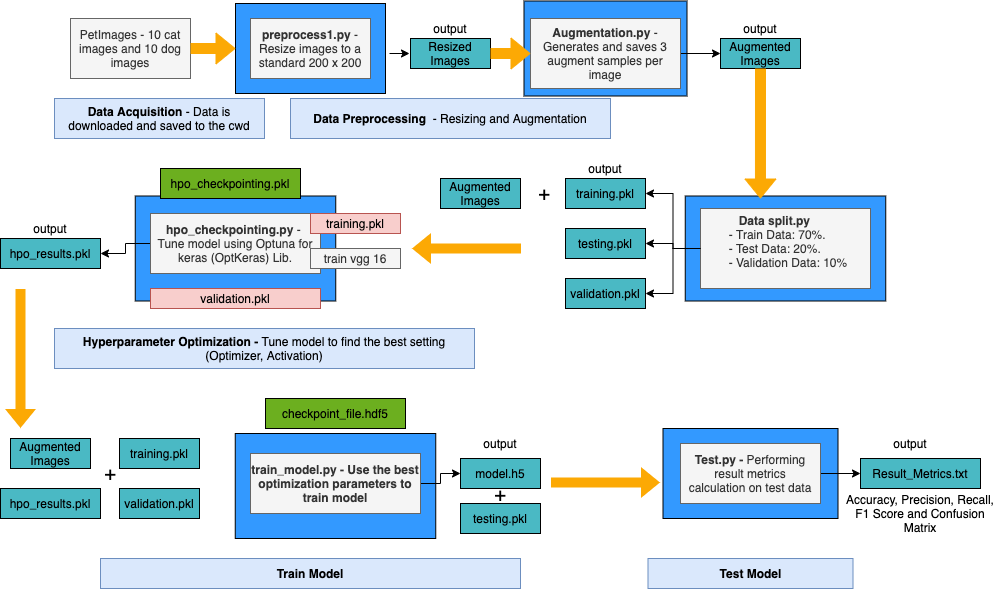

The diagram above was exported from draw.io. Its source (the exported page's mxGraphModel, read from the mxfile embedded in the PNG):
<mxGraphModel dx="1298" dy="834" grid="1" gridSize="10" guides="1" tooltips="1" connect="1" arrows="1" fold="1" page="1" pageScale="1" pageWidth="827" pageHeight="1169" math="0" shadow="0">
  <root>
    <mxCell id="0" />
    <mxCell id="1" parent="0" />
    <mxCell id="RNzy_W6DjwFzSp2inlma-46" value="" style="rounded=0;whiteSpace=wrap;html=1;fillColor=#3399FF;" parent="1" vertex="1">
      <mxGeometry x="812.5" y="570" width="175" height="90" as="geometry" />
    </mxCell>
    <mxCell id="RNzy_W6DjwFzSp2inlma-45" value="" style="rounded=0;whiteSpace=wrap;html=1;fillColor=#3399FF;" parent="1" vertex="1">
      <mxGeometry x="384.75" y="575" width="200.5" height="105" as="geometry" />
    </mxCell>
    <mxCell id="RNzy_W6DjwFzSp2inlma-44" value="" style="rounded=0;whiteSpace=wrap;html=1;fillColor=#3399FF;" parent="1" vertex="1">
      <mxGeometry x="284.75" y="337.5" width="200.5" height="105" as="geometry" />
    </mxCell>
    <mxCell id="RNzy_W6DjwFzSp2inlma-43" value="" style="rounded=0;whiteSpace=wrap;html=1;fillColor=#3399FF;" parent="1" vertex="1">
      <mxGeometry x="834.75" y="337.5" width="200.5" height="105" as="geometry" />
    </mxCell>
    <mxCell id="RNzy_W6DjwFzSp2inlma-42" value="" style="rounded=0;whiteSpace=wrap;html=1;fillColor=#3399FF;" parent="1" vertex="1">
      <mxGeometry x="673.5" y="142.5" width="163" height="95" as="geometry" />
    </mxCell>
    <mxCell id="RNzy_W6DjwFzSp2inlma-41" value="" style="rounded=0;whiteSpace=wrap;html=1;fillColor=#3399FF;" parent="1" vertex="1">
      <mxGeometry x="385" y="145" width="150" height="90" as="geometry" />
    </mxCell>
    <mxCell id="RNzy_W6DjwFzSp2inlma-1" value="PetImages - 10 cat images and 10 dog images" style="rounded=0;whiteSpace=wrap;html=1;fillColor=#f5f5f5;strokeColor=#666666;fontColor=#333333;" parent="1" vertex="1">
      <mxGeometry x="220" y="160" width="120" height="60" as="geometry" />
    </mxCell>
    <mxCell id="RNzy_W6DjwFzSp2inlma-2" value="&lt;b&gt;preprocess1.py&lt;/b&gt; - Resize images to a standard 200 x 200" style="rounded=0;whiteSpace=wrap;html=1;fillColor=#f5f5f5;strokeColor=#666666;fontColor=#333333;" parent="1" vertex="1">
      <mxGeometry x="400" y="160" width="120" height="60" as="geometry" />
    </mxCell>
    <mxCell id="RNzy_W6DjwFzSp2inlma-3" value="Resized Images" style="rounded=0;whiteSpace=wrap;html=1;fillColor=#4AB9C4;" parent="1" vertex="1">
      <mxGeometry x="560" y="180" width="80" height="30" as="geometry" />
    </mxCell>
    <mxCell id="RNzy_W6DjwFzSp2inlma-53" value="" style="edgeStyle=orthogonalEdgeStyle;rounded=0;orthogonalLoop=1;jettySize=auto;html=1;entryX=0;entryY=0.5;entryDx=0;entryDy=0;" parent="1" source="RNzy_W6DjwFzSp2inlma-4" target="RNzy_W6DjwFzSp2inlma-5" edge="1">
      <mxGeometry relative="1" as="geometry" />
    </mxCell>
    <mxCell id="RNzy_W6DjwFzSp2inlma-4" value="&lt;b&gt;Augmentation.py&lt;/b&gt; - Generates and saves 3 augment samples per image" style="rounded=0;whiteSpace=wrap;html=1;fillColor=#f5f5f5;strokeColor=#666666;fontColor=#333333;" parent="1" vertex="1">
      <mxGeometry x="680" y="160" width="150" height="70" as="geometry" />
    </mxCell>
    <mxCell id="RNzy_W6DjwFzSp2inlma-5" value="Augmented Images" style="rounded=0;whiteSpace=wrap;html=1;fillColor=#4AB9C4;" parent="1" vertex="1">
      <mxGeometry x="870" y="180" width="80" height="30" as="geometry" />
    </mxCell>
    <mxCell id="RNzy_W6DjwFzSp2inlma-6" value="&lt;b&gt;Data Acquisition&lt;/b&gt; - Data is downloaded and saved to the cwd" style="rounded=0;whiteSpace=wrap;html=1;fillColor=#dae8fc;strokeColor=#6c8ebf;" parent="1" vertex="1">
      <mxGeometry x="204" y="240" width="210" height="40" as="geometry" />
    </mxCell>
    <mxCell id="RNzy_W6DjwFzSp2inlma-7" value="&lt;b&gt;Data Preprocessing&amp;nbsp;&lt;/b&gt;&amp;nbsp;- Resizing and Augmentation" style="rounded=0;whiteSpace=wrap;html=1;fillColor=#dae8fc;strokeColor=#6c8ebf;" parent="1" vertex="1">
      <mxGeometry x="440" y="240" width="320" height="40" as="geometry" />
    </mxCell>
    <mxCell id="RNzy_W6DjwFzSp2inlma-58" value="" style="edgeStyle=orthogonalEdgeStyle;rounded=0;orthogonalLoop=1;jettySize=auto;html=1;fillColor=#FCA904;" parent="1" source="RNzy_W6DjwFzSp2inlma-8" target="RNzy_W6DjwFzSp2inlma-11" edge="1">
      <mxGeometry relative="1" as="geometry" />
    </mxCell>
    <mxCell id="RNzy_W6DjwFzSp2inlma-8" value="&lt;b&gt;&amp;nbsp; &amp;nbsp; &amp;nbsp; &amp;nbsp; &amp;nbsp; &amp;nbsp;Data split.py&amp;nbsp; &amp;nbsp; &amp;nbsp; &amp;nbsp; &amp;nbsp; &amp;nbsp; &amp;nbsp; &amp;nbsp; &amp;nbsp; &amp;nbsp; &amp;nbsp; &amp;nbsp; &amp;nbsp; &lt;/b&gt;- Train Data: 70%.&amp;nbsp; &amp;nbsp; &amp;nbsp; &amp;nbsp; &amp;nbsp; &amp;nbsp; &amp;nbsp; &amp;nbsp; &amp;nbsp; &amp;nbsp; &amp;nbsp; - Test Data: 20%.&amp;nbsp; &amp;nbsp; &amp;nbsp; &amp;nbsp; &amp;nbsp; &amp;nbsp; &amp;nbsp; &amp;nbsp; &amp;nbsp; &amp;nbsp; &amp;nbsp; - Validation Data: 10%&amp;nbsp; &amp;nbsp; &amp;nbsp; &amp;nbsp;" style="rounded=0;whiteSpace=wrap;html=1;fillColor=#f5f5f5;strokeColor=#666666;fontColor=#333333;align=left;" parent="1" vertex="1">
      <mxGeometry x="850" y="350" width="170" height="80" as="geometry" />
    </mxCell>
    <mxCell id="RNzy_W6DjwFzSp2inlma-9" value="training.pkl" style="rounded=0;whiteSpace=wrap;html=1;fillColor=#4AB9C4;" parent="1" vertex="1">
      <mxGeometry x="715" y="320" width="80" height="30" as="geometry" />
    </mxCell>
    <mxCell id="RNzy_W6DjwFzSp2inlma-10" value="testing.pkl" style="rounded=0;whiteSpace=wrap;html=1;fillColor=#4AB9C4;" parent="1" vertex="1">
      <mxGeometry x="715" y="370" width="80" height="30" as="geometry" />
    </mxCell>
    <mxCell id="RNzy_W6DjwFzSp2inlma-11" value="validation.pkl" style="rounded=0;whiteSpace=wrap;html=1;fillColor=#4AB9C4;" parent="1" vertex="1">
      <mxGeometry x="715" y="420" width="80" height="30" as="geometry" />
    </mxCell>
    <mxCell id="RNzy_W6DjwFzSp2inlma-12" value="Augmented Images" style="rounded=0;whiteSpace=wrap;html=1;fillColor=#4AB9C4;" parent="1" vertex="1">
      <mxGeometry x="590" y="320" width="80" height="30" as="geometry" />
    </mxCell>
    <mxCell id="RNzy_W6DjwFzSp2inlma-63" value="" style="edgeStyle=orthogonalEdgeStyle;rounded=0;orthogonalLoop=1;jettySize=auto;html=1;strokeColor=#000000;fillColor=#FCA904;entryX=1;entryY=0.5;entryDx=0;entryDy=0;" parent="1" source="RNzy_W6DjwFzSp2inlma-13" target="RNzy_W6DjwFzSp2inlma-19" edge="1">
      <mxGeometry relative="1" as="geometry" />
    </mxCell>
    <mxCell id="RNzy_W6DjwFzSp2inlma-13" value="&lt;b&gt;hpo_checkpointing.py &lt;/b&gt;- &lt;br&gt;Tune model using Optuna for keras (OptKeras) Lib." style="rounded=0;whiteSpace=wrap;html=1;fillColor=#f5f5f5;strokeColor=#666666;fontColor=#333333;" parent="1" vertex="1">
      <mxGeometry x="300" y="355" width="170" height="60" as="geometry" />
    </mxCell>
    <mxCell id="RNzy_W6DjwFzSp2inlma-14" value="hpo_checkpointing.pkl" style="rounded=0;whiteSpace=wrap;html=1;fillColor=#6CAF1F;" parent="1" vertex="1">
      <mxGeometry x="310" y="310" width="140" height="30" as="geometry" />
    </mxCell>
    <mxCell id="RNzy_W6DjwFzSp2inlma-16" value="training.pkl" style="rounded=0;whiteSpace=wrap;html=1;fillColor=#f8cecc;strokeColor=#b85450;" parent="1" vertex="1">
      <mxGeometry x="460" y="355" width="90" height="20" as="geometry" />
    </mxCell>
    <mxCell id="RNzy_W6DjwFzSp2inlma-17" value="train vgg 16" style="rounded=0;whiteSpace=wrap;html=1;fillColor=#f5f5f5;strokeColor=#666666;fontColor=#333333;" parent="1" vertex="1">
      <mxGeometry x="460" y="390" width="90" height="20" as="geometry" />
    </mxCell>
    <mxCell id="RNzy_W6DjwFzSp2inlma-18" value="validation.pkl" style="rounded=0;whiteSpace=wrap;html=1;fillColor=#f8cecc;strokeColor=#b85450;" parent="1" vertex="1">
      <mxGeometry x="300" y="430" width="170" height="20" as="geometry" />
    </mxCell>
    <mxCell id="RNzy_W6DjwFzSp2inlma-19" value="hpo_results.pkl" style="rounded=0;whiteSpace=wrap;html=1;fillColor=#4AB9C4;" parent="1" vertex="1">
      <mxGeometry x="150" y="380" width="100" height="30" as="geometry" />
    </mxCell>
    <mxCell id="RNzy_W6DjwFzSp2inlma-20" value="&lt;b&gt;Hyperparameter Optimization -&lt;/b&gt; Tune model to find the best setting (Optimizer, Activation)" style="rounded=0;whiteSpace=wrap;html=1;fillColor=#dae8fc;strokeColor=#6c8ebf;" parent="1" vertex="1">
      <mxGeometry x="204" y="470" width="420" height="40" as="geometry" />
    </mxCell>
    <mxCell id="RNzy_W6DjwFzSp2inlma-21" value="training.pkl" style="rounded=0;whiteSpace=wrap;html=1;fillColor=#4AB9C4;" parent="1" vertex="1">
      <mxGeometry x="269" y="580" width="80" height="30" as="geometry" />
    </mxCell>
    <mxCell id="RNzy_W6DjwFzSp2inlma-23" value="validation.pkl" style="rounded=0;whiteSpace=wrap;html=1;fillColor=#4AB9C4;" parent="1" vertex="1">
      <mxGeometry x="269" y="630" width="80" height="30" as="geometry" />
    </mxCell>
    <mxCell id="RNzy_W6DjwFzSp2inlma-24" value="Augmented Images" style="rounded=0;whiteSpace=wrap;html=1;fillColor=#4AB9C4;" parent="1" vertex="1">
      <mxGeometry x="160" y="580" width="80" height="30" as="geometry" />
    </mxCell>
    <mxCell id="RNzy_W6DjwFzSp2inlma-25" value="hpo_results.pkl" style="rounded=0;whiteSpace=wrap;html=1;fillColor=#4AB9C4;" parent="1" vertex="1">
      <mxGeometry x="150" y="630" width="100" height="30" as="geometry" />
    </mxCell>
    <mxCell id="RNzy_W6DjwFzSp2inlma-66" value="" style="edgeStyle=orthogonalEdgeStyle;rounded=0;orthogonalLoop=1;jettySize=auto;html=1;strokeColor=#000000;fillColor=#FCA904;entryX=0;entryY=0.5;entryDx=0;entryDy=0;" parent="1" source="RNzy_W6DjwFzSp2inlma-26" target="RNzy_W6DjwFzSp2inlma-28" edge="1">
      <mxGeometry relative="1" as="geometry" />
    </mxCell>
    <mxCell id="RNzy_W6DjwFzSp2inlma-26" value="&lt;b&gt;train_model.py - Use the best optimization parameters to train model&lt;/b&gt;" style="rounded=0;whiteSpace=wrap;html=1;fillColor=#f5f5f5;strokeColor=#666666;fontColor=#333333;" parent="1" vertex="1">
      <mxGeometry x="400" y="595" width="170" height="60" as="geometry" />
    </mxCell>
    <mxCell id="RNzy_W6DjwFzSp2inlma-27" value="checkpoint_file.hdf5" style="rounded=0;whiteSpace=wrap;html=1;fillColor=#6CAF1F;" parent="1" vertex="1">
      <mxGeometry x="415" y="540" width="140" height="30" as="geometry" />
    </mxCell>
    <mxCell id="RNzy_W6DjwFzSp2inlma-28" value="model.h5" style="rounded=0;whiteSpace=wrap;html=1;fillColor=#4AB9C4;" parent="1" vertex="1">
      <mxGeometry x="610" y="600" width="80" height="30" as="geometry" />
    </mxCell>
    <mxCell id="RNzy_W6DjwFzSp2inlma-29" value="testing.pkl" style="rounded=0;whiteSpace=wrap;html=1;fillColor=#4AB9C4;" parent="1" vertex="1">
      <mxGeometry x="610" y="645" width="80" height="30" as="geometry" />
    </mxCell>
    <mxCell id="RNzy_W6DjwFzSp2inlma-69" value="" style="edgeStyle=orthogonalEdgeStyle;rounded=0;orthogonalLoop=1;jettySize=auto;html=1;strokeColor=#000000;fillColor=#FCA904;entryX=0;entryY=0.5;entryDx=0;entryDy=0;" parent="1" source="RNzy_W6DjwFzSp2inlma-30" target="RNzy_W6DjwFzSp2inlma-31" edge="1">
      <mxGeometry relative="1" as="geometry" />
    </mxCell>
    <mxCell id="RNzy_W6DjwFzSp2inlma-30" value="&lt;b&gt;Test.py - &lt;/b&gt;Performing result metrics calculation&amp;nbsp;on test data" style="rounded=0;whiteSpace=wrap;html=1;fillColor=#f5f5f5;strokeColor=#666666;fontColor=#333333;align=center;" parent="1" vertex="1">
      <mxGeometry x="830" y="585" width="140" height="60" as="geometry" />
    </mxCell>
    <mxCell id="RNzy_W6DjwFzSp2inlma-31" value="Result_Metrics.txt" style="rounded=0;whiteSpace=wrap;html=1;fillColor=#4AB9C4;" parent="1" vertex="1">
      <mxGeometry x="1010" y="600" width="120" height="30" as="geometry" />
    </mxCell>
    <mxCell id="RNzy_W6DjwFzSp2inlma-32" value="Accuracy, Precision, Recall, F1 Score and Confusion Matrix" style="text;html=1;strokeColor=none;fillColor=none;align=center;verticalAlign=middle;whiteSpace=wrap;rounded=0;" parent="1" vertex="1">
      <mxGeometry x="990" y="645" width="160" height="20" as="geometry" />
    </mxCell>
    <mxCell id="RNzy_W6DjwFzSp2inlma-33" value="&lt;b&gt;Train Model&lt;/b&gt;" style="rounded=0;whiteSpace=wrap;html=1;fillColor=#dae8fc;strokeColor=#6c8ebf;" parent="1" vertex="1">
      <mxGeometry x="250" y="700" width="420" height="30" as="geometry" />
    </mxCell>
    <mxCell id="RNzy_W6DjwFzSp2inlma-34" value="&lt;b&gt;Test Model&lt;/b&gt;" style="rounded=0;whiteSpace=wrap;html=1;fillColor=#dae8fc;strokeColor=#6c8ebf;" parent="1" vertex="1">
      <mxGeometry x="797.5" y="700" width="205" height="30" as="geometry" />
    </mxCell>
    <mxCell id="RNzy_W6DjwFzSp2inlma-35" value="output" style="text;html=1;strokeColor=none;fillColor=none;align=center;verticalAlign=middle;whiteSpace=wrap;rounded=0;" parent="1" vertex="1">
      <mxGeometry x="580" y="160" width="40" height="20" as="geometry" />
    </mxCell>
    <mxCell id="RNzy_W6DjwFzSp2inlma-36" value="output" style="text;html=1;strokeColor=none;fillColor=none;align=center;verticalAlign=middle;whiteSpace=wrap;rounded=0;" parent="1" vertex="1">
      <mxGeometry x="890" y="160" width="40" height="20" as="geometry" />
    </mxCell>
    <mxCell id="RNzy_W6DjwFzSp2inlma-37" value="output" style="text;html=1;strokeColor=none;fillColor=none;align=center;verticalAlign=middle;whiteSpace=wrap;rounded=0;" parent="1" vertex="1">
      <mxGeometry x="735" y="300" width="40" height="20" as="geometry" />
    </mxCell>
    <mxCell id="RNzy_W6DjwFzSp2inlma-38" value="output" style="text;html=1;strokeColor=none;fillColor=none;align=center;verticalAlign=middle;whiteSpace=wrap;rounded=0;" parent="1" vertex="1">
      <mxGeometry x="180" y="360" width="40" height="20" as="geometry" />
    </mxCell>
    <mxCell id="RNzy_W6DjwFzSp2inlma-39" value="output" style="text;html=1;strokeColor=none;fillColor=none;align=center;verticalAlign=middle;whiteSpace=wrap;rounded=0;" parent="1" vertex="1">
      <mxGeometry x="630" y="575" width="40" height="20" as="geometry" />
    </mxCell>
    <mxCell id="RNzy_W6DjwFzSp2inlma-40" value="output" style="text;html=1;strokeColor=none;fillColor=none;align=center;verticalAlign=middle;whiteSpace=wrap;rounded=0;" parent="1" vertex="1">
      <mxGeometry x="1040" y="575" width="40" height="20" as="geometry" />
    </mxCell>
    <mxCell id="RNzy_W6DjwFzSp2inlma-50" value="" style="endArrow=classic;html=1;entryX=0;entryY=0.5;entryDx=0;entryDy=0;" parent="1" edge="1">
      <mxGeometry width="50" height="50" relative="1" as="geometry">
        <mxPoint x="539" y="195" as="sourcePoint" />
        <mxPoint x="559" y="195" as="targetPoint" />
      </mxGeometry>
    </mxCell>
    <mxCell id="RNzy_W6DjwFzSp2inlma-54" value="" style="shape=flexArrow;endArrow=classic;html=1;exitX=1;exitY=0.5;exitDx=0;exitDy=0;entryX=0;entryY=0.5;entryDx=0;entryDy=0;strokeColor=#FCA904;fillColor=#FCA904;" parent="1" source="RNzy_W6DjwFzSp2inlma-1" target="RNzy_W6DjwFzSp2inlma-41" edge="1">
      <mxGeometry width="50" height="50" relative="1" as="geometry">
        <mxPoint x="660" y="550" as="sourcePoint" />
        <mxPoint x="710" y="500" as="targetPoint" />
      </mxGeometry>
    </mxCell>
    <mxCell id="RNzy_W6DjwFzSp2inlma-56" value="" style="shape=flexArrow;endArrow=classic;html=1;strokeColor=#FCA904;fillColor=#FCA904;exitX=1;exitY=0.5;exitDx=0;exitDy=0;entryX=0;entryY=0.5;entryDx=0;entryDy=0;" parent="1" source="RNzy_W6DjwFzSp2inlma-3" target="RNzy_W6DjwFzSp2inlma-4" edge="1">
      <mxGeometry width="50" height="50" relative="1" as="geometry">
        <mxPoint x="660" y="420" as="sourcePoint" />
        <mxPoint x="710" y="370" as="targetPoint" />
      </mxGeometry>
    </mxCell>
    <mxCell id="RNzy_W6DjwFzSp2inlma-57" value="" style="shape=flexArrow;endArrow=classic;html=1;strokeColor=#FCA904;fillColor=#FCA904;exitX=0.5;exitY=1;exitDx=0;exitDy=0;entryX=0.375;entryY=0.024;entryDx=0;entryDy=0;entryPerimeter=0;" parent="1" source="RNzy_W6DjwFzSp2inlma-5" target="RNzy_W6DjwFzSp2inlma-43" edge="1">
      <mxGeometry width="50" height="50" relative="1" as="geometry">
        <mxPoint x="660" y="420" as="sourcePoint" />
        <mxPoint x="710" y="370" as="targetPoint" />
      </mxGeometry>
    </mxCell>
    <mxCell id="RNzy_W6DjwFzSp2inlma-59" value="" style="edgeStyle=orthogonalEdgeStyle;rounded=0;orthogonalLoop=1;jettySize=auto;html=1;fillColor=#FCA904;entryX=1;entryY=0.5;entryDx=0;entryDy=0;exitX=0;exitY=0.5;exitDx=0;exitDy=0;exitPerimeter=0;" parent="1" source="RNzy_W6DjwFzSp2inlma-8" target="RNzy_W6DjwFzSp2inlma-9" edge="1">
      <mxGeometry relative="1" as="geometry">
        <mxPoint x="860" y="400" as="sourcePoint" />
        <mxPoint x="805" y="445" as="targetPoint" />
      </mxGeometry>
    </mxCell>
    <mxCell id="RNzy_W6DjwFzSp2inlma-60" value="" style="edgeStyle=orthogonalEdgeStyle;rounded=0;orthogonalLoop=1;jettySize=auto;html=1;fillColor=#FCA904;entryX=1;entryY=0.5;entryDx=0;entryDy=0;" parent="1" target="RNzy_W6DjwFzSp2inlma-10" edge="1">
      <mxGeometry relative="1" as="geometry">
        <mxPoint x="850" y="390" as="sourcePoint" />
        <mxPoint x="805" y="445" as="targetPoint" />
      </mxGeometry>
    </mxCell>
    <mxCell id="RNzy_W6DjwFzSp2inlma-61" value="&lt;font style=&quot;font-size: 20px&quot;&gt;+&lt;/font&gt;" style="text;html=1;strokeColor=none;fillColor=none;align=center;verticalAlign=middle;whiteSpace=wrap;rounded=0;" parent="1" vertex="1">
      <mxGeometry x="673.5" y="325" width="40" height="20" as="geometry" />
    </mxCell>
    <mxCell id="RNzy_W6DjwFzSp2inlma-62" value="" style="shape=flexArrow;endArrow=classic;html=1;fillColor=#FCA904;entryX=1;entryY=0;entryDx=0;entryDy=0;strokeColor=none;" parent="1" edge="1">
      <mxGeometry width="50" height="50" relative="1" as="geometry">
        <mxPoint x="671" y="390" as="sourcePoint" />
        <mxPoint x="561" y="390" as="targetPoint" />
        <Array as="points">
          <mxPoint x="611" y="390" />
        </Array>
      </mxGeometry>
    </mxCell>
    <mxCell id="RNzy_W6DjwFzSp2inlma-64" value="&lt;font style=&quot;font-size: 20px&quot;&gt;+&lt;/font&gt;" style="text;html=1;strokeColor=none;fillColor=none;align=center;verticalAlign=middle;whiteSpace=wrap;rounded=0;" parent="1" vertex="1">
      <mxGeometry x="240" y="605" width="40" height="20" as="geometry" />
    </mxCell>
    <mxCell id="RNzy_W6DjwFzSp2inlma-65" value="" style="shape=flexArrow;endArrow=classic;html=1;fillColor=#FCA904;strokeColor=none;" parent="1" edge="1">
      <mxGeometry width="50" height="50" relative="1" as="geometry">
        <mxPoint x="170" y="430" as="sourcePoint" />
        <mxPoint x="170" y="570" as="targetPoint" />
      </mxGeometry>
    </mxCell>
    <mxCell id="RNzy_W6DjwFzSp2inlma-67" value="&lt;font style=&quot;font-size: 20px&quot;&gt;+&lt;/font&gt;" style="text;html=1;strokeColor=none;fillColor=none;align=center;verticalAlign=middle;whiteSpace=wrap;rounded=0;" parent="1" vertex="1">
      <mxGeometry x="630" y="626" width="40" height="20" as="geometry" />
    </mxCell>
    <mxCell id="RNzy_W6DjwFzSp2inlma-68" value="" style="shape=flexArrow;endArrow=classic;html=1;fillColor=#FCA904;strokeColor=none;" parent="1" edge="1">
      <mxGeometry width="50" height="50" relative="1" as="geometry">
        <mxPoint x="700" y="624" as="sourcePoint" />
        <mxPoint x="810" y="624" as="targetPoint" />
      </mxGeometry>
    </mxCell>
  </root>
</mxGraphModel>